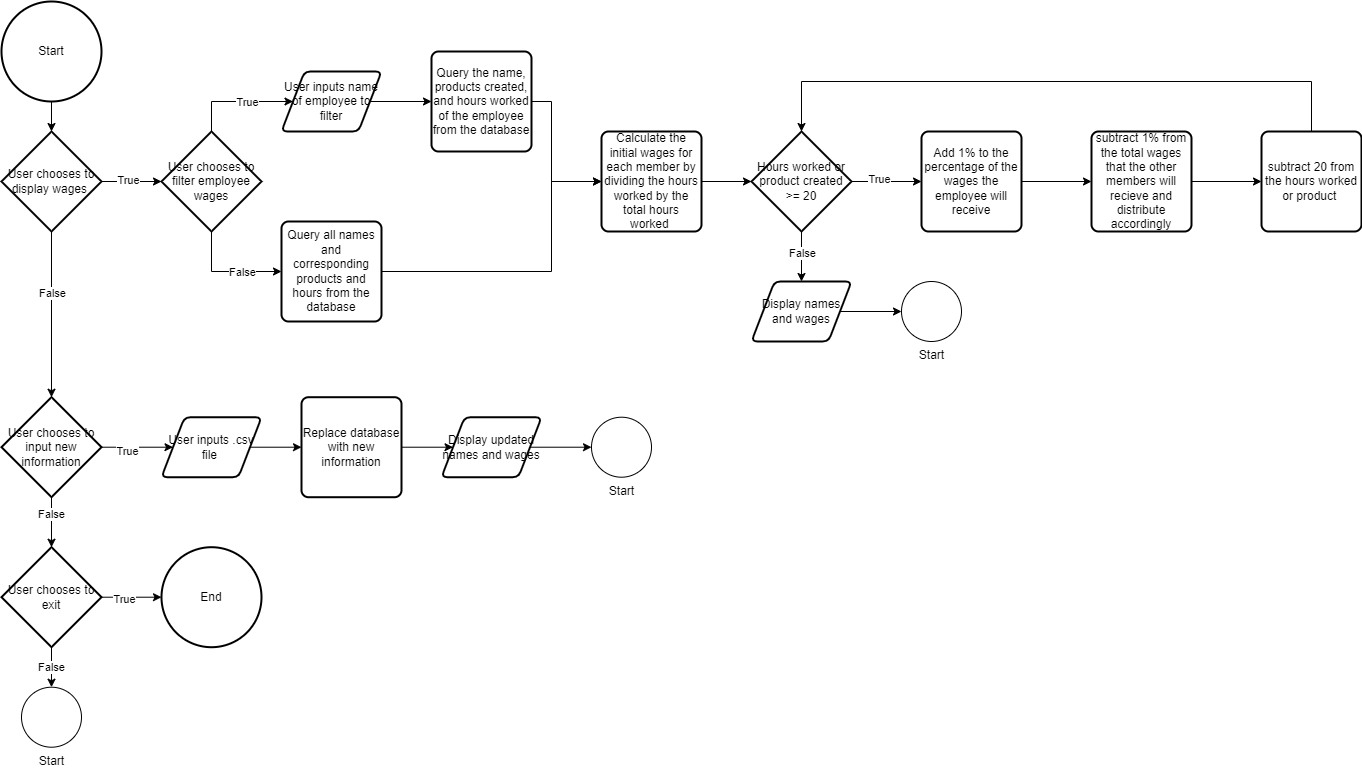

The diagram above was exported from draw.io. Its source (the exported page's mxGraphModel, read from the mxfile embedded in the PNG):
<mxGraphModel dx="1034" dy="430" grid="1" gridSize="10" guides="1" tooltips="1" connect="1" arrows="1" fold="1" page="1" pageScale="1" pageWidth="850" pageHeight="1100" math="0" shadow="0">
  <root>
    <mxCell id="0" />
    <mxCell id="1" parent="0" />
    <mxCell id="YMOn7hQHf-NvoWPmDWT2-3" value="" style="edgeStyle=orthogonalEdgeStyle;rounded=0;orthogonalLoop=1;jettySize=auto;html=1;" parent="1" source="YMOn7hQHf-NvoWPmDWT2-1" target="YMOn7hQHf-NvoWPmDWT2-2" edge="1">
      <mxGeometry relative="1" as="geometry" />
    </mxCell>
    <mxCell id="YMOn7hQHf-NvoWPmDWT2-1" value="Start" style="strokeWidth=2;html=1;shape=mxgraph.flowchart.start_2;whiteSpace=wrap;" parent="1" vertex="1">
      <mxGeometry x="10" y="10" width="100" height="100" as="geometry" />
    </mxCell>
    <mxCell id="YMOn7hQHf-NvoWPmDWT2-5" value="" style="edgeStyle=orthogonalEdgeStyle;rounded=0;orthogonalLoop=1;jettySize=auto;html=1;" parent="1" source="YMOn7hQHf-NvoWPmDWT2-2" target="YMOn7hQHf-NvoWPmDWT2-4" edge="1">
      <mxGeometry relative="1" as="geometry" />
    </mxCell>
    <mxCell id="YMOn7hQHf-NvoWPmDWT2-6" value="False" style="edgeLabel;html=1;align=center;verticalAlign=middle;resizable=0;points=[];" parent="YMOn7hQHf-NvoWPmDWT2-5" connectable="0" vertex="1">
      <mxGeometry x="-0.2667" y="9" relative="1" as="geometry">
        <mxPoint x="-9" as="offset" />
      </mxGeometry>
    </mxCell>
    <mxCell id="zj778n3AOspW26l-frVq-12" value="" style="edgeStyle=orthogonalEdgeStyle;rounded=0;orthogonalLoop=1;jettySize=auto;html=1;" parent="1" source="YMOn7hQHf-NvoWPmDWT2-2" target="zj778n3AOspW26l-frVq-11" edge="1">
      <mxGeometry relative="1" as="geometry" />
    </mxCell>
    <mxCell id="zj778n3AOspW26l-frVq-13" value="True" style="edgeLabel;html=1;align=center;verticalAlign=middle;resizable=0;points=[];" parent="zj778n3AOspW26l-frVq-12" connectable="0" vertex="1">
      <mxGeometry x="-0.1326" y="2" relative="1" as="geometry">
        <mxPoint as="offset" />
      </mxGeometry>
    </mxCell>
    <mxCell id="YMOn7hQHf-NvoWPmDWT2-2" value="User chooses to display wages&amp;nbsp;" style="strokeWidth=2;html=1;shape=mxgraph.flowchart.decision;whiteSpace=wrap;" parent="1" vertex="1">
      <mxGeometry x="10" y="140" width="100" height="100" as="geometry" />
    </mxCell>
    <mxCell id="zj778n3AOspW26l-frVq-1" value="" style="edgeStyle=orthogonalEdgeStyle;rounded=0;orthogonalLoop=1;jettySize=auto;html=1;" parent="1" source="YMOn7hQHf-NvoWPmDWT2-4" target="YMOn7hQHf-NvoWPmDWT2-7" edge="1">
      <mxGeometry relative="1" as="geometry" />
    </mxCell>
    <mxCell id="zj778n3AOspW26l-frVq-2" value="False" style="edgeLabel;html=1;align=center;verticalAlign=middle;resizable=0;points=[];" parent="zj778n3AOspW26l-frVq-1" connectable="0" vertex="1">
      <mxGeometry x="-0.3313" y="-1" relative="1" as="geometry">
        <mxPoint as="offset" />
      </mxGeometry>
    </mxCell>
    <mxCell id="Ejrn94lqVeETxj8S5udl-23" value="" style="edgeStyle=orthogonalEdgeStyle;rounded=0;orthogonalLoop=1;jettySize=auto;html=1;" parent="1" source="YMOn7hQHf-NvoWPmDWT2-4" target="Ejrn94lqVeETxj8S5udl-9" edge="1">
      <mxGeometry relative="1" as="geometry" />
    </mxCell>
    <mxCell id="Ejrn94lqVeETxj8S5udl-24" value="True" style="edgeLabel;html=1;align=center;verticalAlign=middle;resizable=0;points=[];" parent="Ejrn94lqVeETxj8S5udl-23" connectable="0" vertex="1">
      <mxGeometry x="-0.2933" y="-4" relative="1" as="geometry">
        <mxPoint as="offset" />
      </mxGeometry>
    </mxCell>
    <mxCell id="YMOn7hQHf-NvoWPmDWT2-4" value="User chooses to input new information" style="strokeWidth=2;html=1;shape=mxgraph.flowchart.decision;whiteSpace=wrap;" parent="1" vertex="1">
      <mxGeometry x="10" y="405.71" width="100" height="100" as="geometry" />
    </mxCell>
    <mxCell id="zj778n3AOspW26l-frVq-5" value="False" style="edgeStyle=orthogonalEdgeStyle;rounded=0;orthogonalLoop=1;jettySize=auto;html=1;" parent="1" source="YMOn7hQHf-NvoWPmDWT2-7" target="zj778n3AOspW26l-frVq-4" edge="1">
      <mxGeometry relative="1" as="geometry" />
    </mxCell>
    <mxCell id="zj778n3AOspW26l-frVq-7" value="" style="edgeStyle=orthogonalEdgeStyle;rounded=0;orthogonalLoop=1;jettySize=auto;html=1;" parent="1" source="YMOn7hQHf-NvoWPmDWT2-7" edge="1">
      <mxGeometry relative="1" as="geometry">
        <mxPoint x="170" y="605.71" as="targetPoint" />
      </mxGeometry>
    </mxCell>
    <mxCell id="zj778n3AOspW26l-frVq-8" value="True" style="edgeLabel;html=1;align=center;verticalAlign=middle;resizable=0;points=[];" parent="zj778n3AOspW26l-frVq-7" connectable="0" vertex="1">
      <mxGeometry x="-0.2561" y="-2" relative="1" as="geometry">
        <mxPoint as="offset" />
      </mxGeometry>
    </mxCell>
    <mxCell id="YMOn7hQHf-NvoWPmDWT2-7" value="User chooses to exit" style="strokeWidth=2;html=1;shape=mxgraph.flowchart.decision;whiteSpace=wrap;" parent="1" vertex="1">
      <mxGeometry x="10" y="555.71" width="100" height="100" as="geometry" />
    </mxCell>
    <mxCell id="zj778n3AOspW26l-frVq-4" value="Start" style="verticalLabelPosition=bottom;verticalAlign=top;html=1;shape=mxgraph.flowchart.on-page_reference;" parent="1" vertex="1">
      <mxGeometry x="30" y="695.71" width="60" height="60" as="geometry" />
    </mxCell>
    <mxCell id="zj778n3AOspW26l-frVq-6" value="End" style="strokeWidth=2;html=1;shape=mxgraph.flowchart.start_2;whiteSpace=wrap;" parent="1" vertex="1">
      <mxGeometry x="170" y="555.71" width="100" height="100" as="geometry" />
    </mxCell>
    <mxCell id="zj778n3AOspW26l-frVq-16" style="edgeStyle=orthogonalEdgeStyle;rounded=0;orthogonalLoop=1;jettySize=auto;html=1;entryX=0;entryY=0.5;entryDx=0;entryDy=0;" parent="1" source="zj778n3AOspW26l-frVq-11" target="zj778n3AOspW26l-frVq-15" edge="1">
      <mxGeometry relative="1" as="geometry">
        <Array as="points">
          <mxPoint x="220" y="280" />
        </Array>
      </mxGeometry>
    </mxCell>
    <mxCell id="zj778n3AOspW26l-frVq-18" value="False" style="edgeLabel;html=1;align=center;verticalAlign=middle;resizable=0;points=[];" parent="zj778n3AOspW26l-frVq-16" connectable="0" vertex="1">
      <mxGeometry x="-0.0066" y="6" relative="1" as="geometry">
        <mxPoint x="15" y="6" as="offset" />
      </mxGeometry>
    </mxCell>
    <mxCell id="zj778n3AOspW26l-frVq-17" style="edgeStyle=orthogonalEdgeStyle;rounded=0;orthogonalLoop=1;jettySize=auto;html=1;entryX=0;entryY=0.5;entryDx=0;entryDy=0;exitX=0.5;exitY=0;exitDx=0;exitDy=0;exitPerimeter=0;" parent="1" source="zj778n3AOspW26l-frVq-11" target="Ejrn94lqVeETxj8S5udl-1" edge="1">
      <mxGeometry relative="1" as="geometry">
        <Array as="points">
          <mxPoint x="220" y="110" />
        </Array>
        <mxPoint x="290" y="110" as="targetPoint" />
      </mxGeometry>
    </mxCell>
    <mxCell id="zj778n3AOspW26l-frVq-19" value="True" style="edgeLabel;html=1;align=center;verticalAlign=middle;resizable=0;points=[];" parent="zj778n3AOspW26l-frVq-17" connectable="0" vertex="1">
      <mxGeometry x="-0.1982" y="-2" relative="1" as="geometry">
        <mxPoint x="20" y="-2" as="offset" />
      </mxGeometry>
    </mxCell>
    <mxCell id="zj778n3AOspW26l-frVq-11" value="User chooses to filter employee wages" style="strokeWidth=2;html=1;shape=mxgraph.flowchart.decision;whiteSpace=wrap;" parent="1" vertex="1">
      <mxGeometry x="170" y="140" width="100" height="100" as="geometry" />
    </mxCell>
    <mxCell id="bBoPjiXRMsjsc1ktKtSG-7" style="edgeStyle=orthogonalEdgeStyle;rounded=0;orthogonalLoop=1;jettySize=auto;html=1;entryX=0;entryY=0.5;entryDx=0;entryDy=0;entryPerimeter=0;" parent="1" source="zj778n3AOspW26l-frVq-15" edge="1">
      <mxGeometry relative="1" as="geometry">
        <mxPoint x="610" y="190" as="targetPoint" />
        <Array as="points">
          <mxPoint x="560" y="280" />
          <mxPoint x="560" y="190" />
        </Array>
      </mxGeometry>
    </mxCell>
    <mxCell id="zj778n3AOspW26l-frVq-15" value="Query all names and corresponding products and hours from the database" style="rounded=1;whiteSpace=wrap;html=1;absoluteArcSize=1;arcSize=14;strokeWidth=2;" parent="1" vertex="1">
      <mxGeometry x="290" y="230" width="100" height="100" as="geometry" />
    </mxCell>
    <mxCell id="Ejrn94lqVeETxj8S5udl-3" value="" style="edgeStyle=orthogonalEdgeStyle;rounded=0;orthogonalLoop=1;jettySize=auto;html=1;" parent="1" source="Ejrn94lqVeETxj8S5udl-1" target="Ejrn94lqVeETxj8S5udl-2" edge="1">
      <mxGeometry relative="1" as="geometry" />
    </mxCell>
    <mxCell id="Ejrn94lqVeETxj8S5udl-1" value="User inputs name of employee to filter" style="shape=parallelogram;html=1;strokeWidth=2;perimeter=parallelogramPerimeter;whiteSpace=wrap;rounded=1;arcSize=12;size=0.23;" parent="1" vertex="1">
      <mxGeometry x="290" y="80" width="100" height="60" as="geometry" />
    </mxCell>
    <mxCell id="bBoPjiXRMsjsc1ktKtSG-6" style="edgeStyle=orthogonalEdgeStyle;rounded=0;orthogonalLoop=1;jettySize=auto;html=1;entryX=0;entryY=0.5;entryDx=0;entryDy=0;entryPerimeter=0;" parent="1" source="Ejrn94lqVeETxj8S5udl-2" edge="1">
      <mxGeometry relative="1" as="geometry">
        <mxPoint x="610" y="190" as="targetPoint" />
        <Array as="points">
          <mxPoint x="560" y="110" />
          <mxPoint x="560" y="190" />
        </Array>
      </mxGeometry>
    </mxCell>
    <mxCell id="Ejrn94lqVeETxj8S5udl-2" value="Query the name, products created, and hours worked of the employee from the database" style="rounded=1;whiteSpace=wrap;html=1;absoluteArcSize=1;arcSize=14;strokeWidth=2;" parent="1" vertex="1">
      <mxGeometry x="440" y="60" width="100" height="100" as="geometry" />
    </mxCell>
    <mxCell id="Ejrn94lqVeETxj8S5udl-8" value="" style="edgeStyle=orthogonalEdgeStyle;rounded=0;orthogonalLoop=1;jettySize=auto;html=1;" parent="1" source="Ejrn94lqVeETxj8S5udl-4" target="Ejrn94lqVeETxj8S5udl-7" edge="1">
      <mxGeometry relative="1" as="geometry" />
    </mxCell>
    <mxCell id="Ejrn94lqVeETxj8S5udl-4" value="Display names and wages" style="shape=parallelogram;html=1;strokeWidth=2;perimeter=parallelogramPerimeter;whiteSpace=wrap;rounded=1;arcSize=12;size=0.23;" parent="1" vertex="1">
      <mxGeometry x="760" y="290" width="100" height="60" as="geometry" />
    </mxCell>
    <mxCell id="Ejrn94lqVeETxj8S5udl-7" value="Start" style="verticalLabelPosition=bottom;verticalAlign=top;html=1;shape=mxgraph.flowchart.on-page_reference;" parent="1" vertex="1">
      <mxGeometry x="910" y="290" width="60" height="60" as="geometry" />
    </mxCell>
    <mxCell id="Ejrn94lqVeETxj8S5udl-21" value="" style="edgeStyle=orthogonalEdgeStyle;rounded=0;orthogonalLoop=1;jettySize=auto;html=1;" parent="1" source="Ejrn94lqVeETxj8S5udl-9" target="Ejrn94lqVeETxj8S5udl-14" edge="1">
      <mxGeometry relative="1" as="geometry" />
    </mxCell>
    <mxCell id="Ejrn94lqVeETxj8S5udl-9" value="User inputs .csv file&amp;nbsp;" style="shape=parallelogram;html=1;strokeWidth=2;perimeter=parallelogramPerimeter;whiteSpace=wrap;rounded=1;arcSize=12;size=0.23;" parent="1" vertex="1">
      <mxGeometry x="170" y="425.71" width="100" height="60" as="geometry" />
    </mxCell>
    <mxCell id="Ejrn94lqVeETxj8S5udl-17" value="" style="edgeStyle=orthogonalEdgeStyle;rounded=0;orthogonalLoop=1;jettySize=auto;html=1;" parent="1" source="Ejrn94lqVeETxj8S5udl-14" target="Ejrn94lqVeETxj8S5udl-16" edge="1">
      <mxGeometry relative="1" as="geometry" />
    </mxCell>
    <mxCell id="Ejrn94lqVeETxj8S5udl-14" value="Replace database with new information" style="rounded=1;whiteSpace=wrap;html=1;absoluteArcSize=1;arcSize=14;strokeWidth=2;" parent="1" vertex="1">
      <mxGeometry x="310" y="405.71" width="100" height="100" as="geometry" />
    </mxCell>
    <mxCell id="Ejrn94lqVeETxj8S5udl-19" value="" style="edgeStyle=orthogonalEdgeStyle;rounded=0;orthogonalLoop=1;jettySize=auto;html=1;" parent="1" source="Ejrn94lqVeETxj8S5udl-16" target="Ejrn94lqVeETxj8S5udl-18" edge="1">
      <mxGeometry relative="1" as="geometry" />
    </mxCell>
    <mxCell id="Ejrn94lqVeETxj8S5udl-16" value="Display updated names and wages" style="shape=parallelogram;html=1;strokeWidth=2;perimeter=parallelogramPerimeter;whiteSpace=wrap;rounded=1;arcSize=12;size=0.23;" parent="1" vertex="1">
      <mxGeometry x="450" y="425.71" width="100" height="60" as="geometry" />
    </mxCell>
    <mxCell id="Ejrn94lqVeETxj8S5udl-18" value="Start" style="verticalLabelPosition=bottom;verticalAlign=top;html=1;shape=mxgraph.flowchart.on-page_reference;" parent="1" vertex="1">
      <mxGeometry x="600" y="425.71" width="60" height="60" as="geometry" />
    </mxCell>
    <mxCell id="bBoPjiXRMsjsc1ktKtSG-11" value="" style="edgeStyle=orthogonalEdgeStyle;rounded=0;orthogonalLoop=1;jettySize=auto;html=1;" parent="1" source="bBoPjiXRMsjsc1ktKtSG-9" target="bBoPjiXRMsjsc1ktKtSG-10" edge="1">
      <mxGeometry relative="1" as="geometry" />
    </mxCell>
    <mxCell id="bBoPjiXRMsjsc1ktKtSG-9" value="Calculate the initial wages for each member by dividing the hours worked by the total hours worked&amp;nbsp;" style="rounded=1;whiteSpace=wrap;html=1;absoluteArcSize=1;arcSize=14;strokeWidth=2;" parent="1" vertex="1">
      <mxGeometry x="610" y="140" width="100" height="100" as="geometry" />
    </mxCell>
    <mxCell id="bBoPjiXRMsjsc1ktKtSG-13" value="" style="edgeStyle=orthogonalEdgeStyle;rounded=0;orthogonalLoop=1;jettySize=auto;html=1;" parent="1" source="bBoPjiXRMsjsc1ktKtSG-10" target="bBoPjiXRMsjsc1ktKtSG-12" edge="1">
      <mxGeometry relative="1" as="geometry" />
    </mxCell>
    <mxCell id="VMqbNp0Pk1lUTnxAhthq-5" value="True" style="edgeLabel;html=1;align=center;verticalAlign=middle;resizable=0;points=[];" parent="bBoPjiXRMsjsc1ktKtSG-13" connectable="0" vertex="1">
      <mxGeometry x="-0.241" y="3" relative="1" as="geometry">
        <mxPoint as="offset" />
      </mxGeometry>
    </mxCell>
    <mxCell id="VMqbNp0Pk1lUTnxAhthq-6" value="" style="edgeStyle=orthogonalEdgeStyle;rounded=0;orthogonalLoop=1;jettySize=auto;html=1;" parent="1" source="bBoPjiXRMsjsc1ktKtSG-10" target="Ejrn94lqVeETxj8S5udl-4" edge="1">
      <mxGeometry relative="1" as="geometry" />
    </mxCell>
    <mxCell id="VMqbNp0Pk1lUTnxAhthq-7" value="False" style="edgeLabel;html=1;align=center;verticalAlign=middle;resizable=0;points=[];" parent="VMqbNp0Pk1lUTnxAhthq-6" connectable="0" vertex="1">
      <mxGeometry x="-0.2821" y="5" relative="1" as="geometry">
        <mxPoint x="-5" y="3" as="offset" />
      </mxGeometry>
    </mxCell>
    <mxCell id="bBoPjiXRMsjsc1ktKtSG-10" value="Hours worked or product created &amp;gt;= 20" style="strokeWidth=2;html=1;shape=mxgraph.flowchart.decision;whiteSpace=wrap;" parent="1" vertex="1">
      <mxGeometry x="760" y="140" width="100" height="100" as="geometry" />
    </mxCell>
    <mxCell id="VMqbNp0Pk1lUTnxAhthq-1" value="" style="edgeStyle=orthogonalEdgeStyle;rounded=0;orthogonalLoop=1;jettySize=auto;html=1;" parent="1" source="bBoPjiXRMsjsc1ktKtSG-12" target="bBoPjiXRMsjsc1ktKtSG-14" edge="1">
      <mxGeometry relative="1" as="geometry" />
    </mxCell>
    <mxCell id="bBoPjiXRMsjsc1ktKtSG-12" value="Add 1% to the percentage of the wages the employee will receive" style="rounded=1;whiteSpace=wrap;html=1;absoluteArcSize=1;arcSize=14;strokeWidth=2;" parent="1" vertex="1">
      <mxGeometry x="930" y="140" width="100" height="100" as="geometry" />
    </mxCell>
    <mxCell id="VMqbNp0Pk1lUTnxAhthq-3" value="" style="edgeStyle=orthogonalEdgeStyle;rounded=0;orthogonalLoop=1;jettySize=auto;html=1;" parent="1" source="bBoPjiXRMsjsc1ktKtSG-14" target="VMqbNp0Pk1lUTnxAhthq-2" edge="1">
      <mxGeometry relative="1" as="geometry" />
    </mxCell>
    <mxCell id="bBoPjiXRMsjsc1ktKtSG-14" value="subtract 1% from the total wages that the other members will recieve and distribute accordingly" style="rounded=1;whiteSpace=wrap;html=1;absoluteArcSize=1;arcSize=14;strokeWidth=2;" parent="1" vertex="1">
      <mxGeometry x="1100" y="140" width="100" height="100" as="geometry" />
    </mxCell>
    <mxCell id="VMqbNp0Pk1lUTnxAhthq-4" style="edgeStyle=orthogonalEdgeStyle;rounded=0;orthogonalLoop=1;jettySize=auto;html=1;entryX=0.5;entryY=0;entryDx=0;entryDy=0;entryPerimeter=0;" parent="1" source="VMqbNp0Pk1lUTnxAhthq-2" target="bBoPjiXRMsjsc1ktKtSG-10" edge="1">
      <mxGeometry relative="1" as="geometry">
        <Array as="points">
          <mxPoint x="1320" y="90" />
          <mxPoint x="810" y="90" />
        </Array>
      </mxGeometry>
    </mxCell>
    <mxCell id="VMqbNp0Pk1lUTnxAhthq-2" value="subtract 20 from the hours worked or product&amp;nbsp;" style="rounded=1;whiteSpace=wrap;html=1;absoluteArcSize=1;arcSize=14;strokeWidth=2;" parent="1" vertex="1">
      <mxGeometry x="1270" y="140" width="100" height="100" as="geometry" />
    </mxCell>
  </root>
</mxGraphModel>